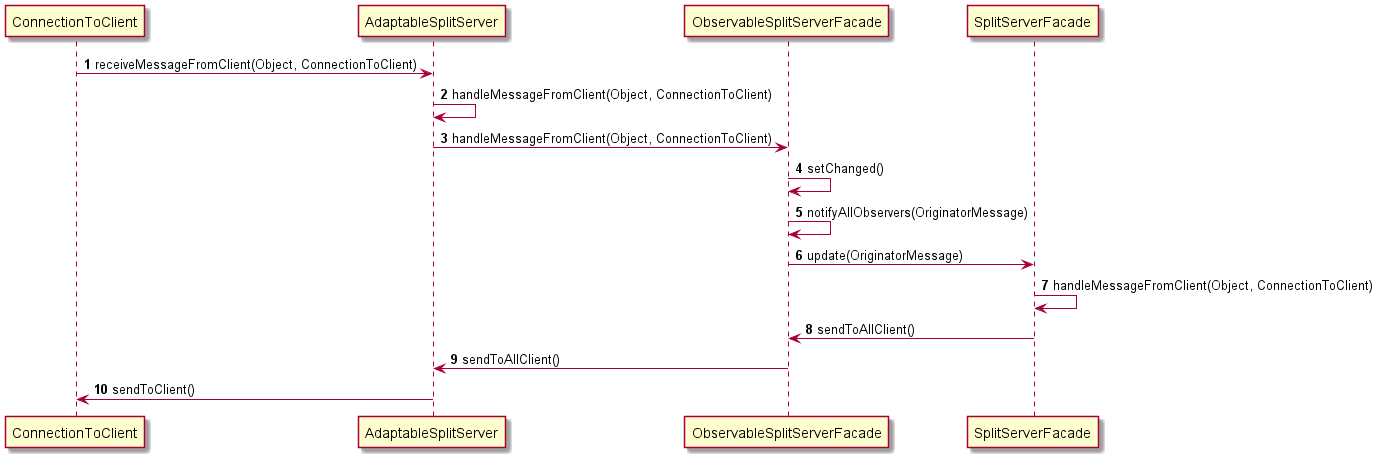

The diagram above was rendered by PlantUML. Its source (embedded in the PNG):
@startuml

autonumber
participant ConnectionToClient
participant AdaptableSplitServer
participant ObservableSplitServerFacade
participant SplitServerFacade

ConnectionToClient -> AdaptableSplitServer: receiveMessageFromClient(Object, ConnectionToClient)
AdaptableSplitServer -> AdaptableSplitServer: handleMessageFromClient(Object, ConnectionToClient)
AdaptableSplitServer -> ObservableSplitServerFacade: handleMessageFromClient(Object, ConnectionToClient)
ObservableSplitServerFacade -> ObservableSplitServerFacade: setChanged()
ObservableSplitServerFacade -> ObservableSplitServerFacade: notifyAllObservers(OriginatorMessage)
ObservableSplitServerFacade -> SplitServerFacade: update(OriginatorMessage)
SplitServerFacade -> SplitServerFacade: handleMessageFromClient(Object, ConnectionToClient)
ObservableSplitServerFacade <- SplitServerFacade: sendToAllClient()
ObservableSplitServerFacade -> AdaptableSplitServer: sendToAllClient()
AdaptableSplitServer -> ConnectionToClient: sendToClient()
@enduml